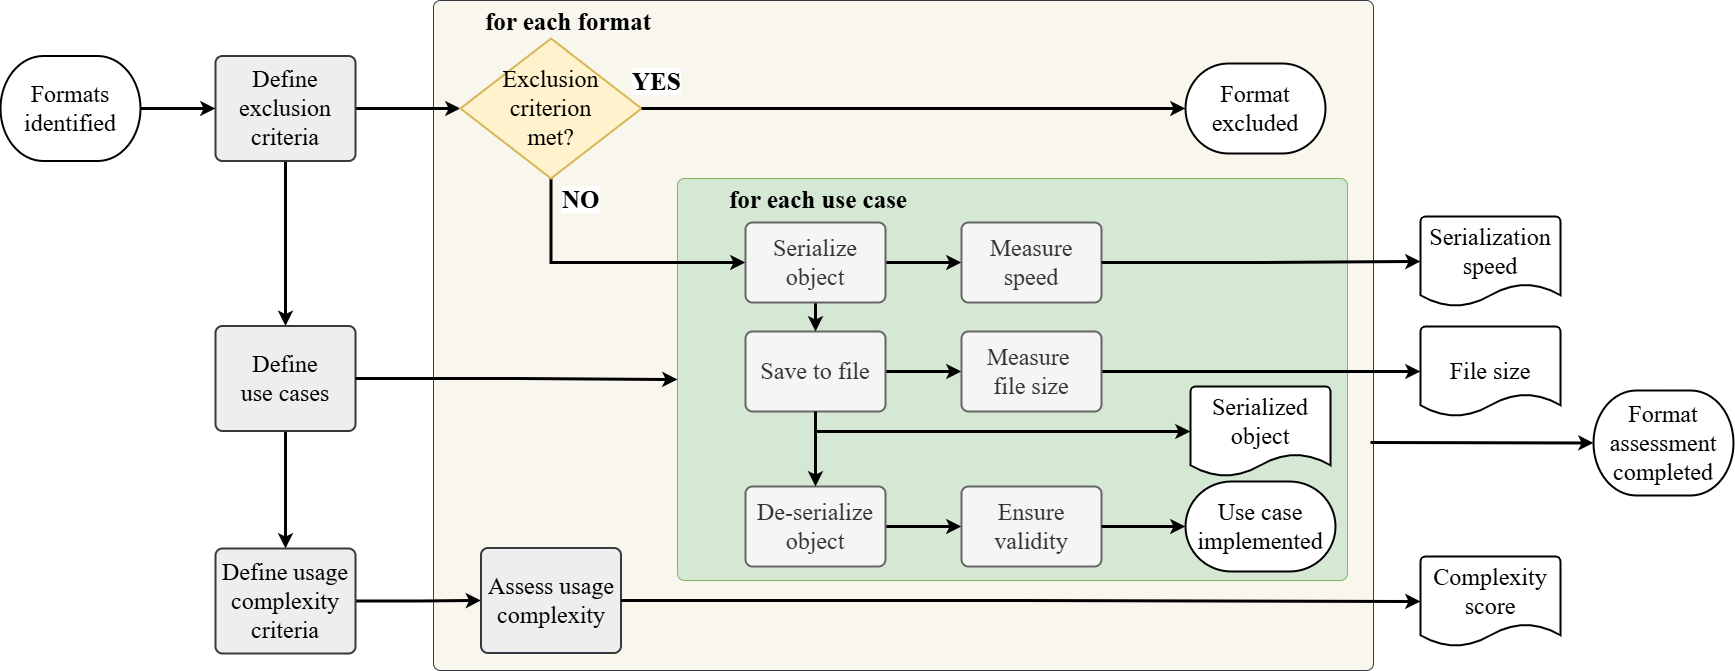

The diagram above was exported from draw.io. Its source (the exported page's mxGraphModel, read from the mxfile embedded in the PNG):
<mxGraphModel dx="1890" dy="2399" grid="1" gridSize="10" guides="1" tooltips="1" connect="1" arrows="1" fold="1" page="1" pageScale="1" pageWidth="827" pageHeight="1169" math="0" shadow="0">
  <root>
    <mxCell id="0" />
    <mxCell id="1" parent="0" />
    <mxCell id="1q_jvOBvLdAzuzXRuqR6-16" value="&lt;font style=&quot;font-size: 25px;&quot;&gt;&lt;span style=&quot;white-space: pre;&quot;&gt;&#09;&lt;/span&gt;for each format&lt;/font&gt;" style="rounded=1;whiteSpace=wrap;html=1;absoluteArcSize=1;arcSize=14;strokeWidth=1;verticalAlign=top;align=left;fontStyle=1;fontSize=22;fontFamily=bierstadt;strokeColor=#36393d;fillColor=#f9f7ed;" vertex="1" parent="1">
      <mxGeometry x="453" y="-40" width="940" height="670" as="geometry" />
    </mxCell>
    <mxCell id="1q_jvOBvLdAzuzXRuqR6-17" value="&lt;font style=&quot;font-size: 25px;&quot;&gt;&lt;span style=&quot;white-space: pre;&quot;&gt;&#09;&lt;/span&gt;for each use case&lt;/font&gt;" style="rounded=1;whiteSpace=wrap;html=1;absoluteArcSize=1;arcSize=14;strokeWidth=1;fillColor=#d5e8d4;verticalAlign=top;align=left;fontStyle=1;fontSize=22;fontFamily=bierstadt;strokeColor=#82b366;" vertex="1" parent="1">
      <mxGeometry x="697" y="138" width="670" height="402" as="geometry" />
    </mxCell>
    <mxCell id="1q_jvOBvLdAzuzXRuqR6-50" style="edgeStyle=orthogonalEdgeStyle;rounded=0;orthogonalLoop=1;jettySize=auto;html=1;exitX=1;exitY=0.5;exitDx=0;exitDy=0;exitPerimeter=0;entryX=0;entryY=0.5;entryDx=0;entryDy=0;fontFamily=bierstadt;strokeWidth=3;" edge="1" parent="1" source="1q_jvOBvLdAzuzXRuqR6-1" target="1q_jvOBvLdAzuzXRuqR6-3">
      <mxGeometry relative="1" as="geometry" />
    </mxCell>
    <mxCell id="1q_jvOBvLdAzuzXRuqR6-1" value="Formats&lt;div&gt;identified&lt;/div&gt;" style="strokeWidth=2;html=1;shape=mxgraph.flowchart.terminator;whiteSpace=wrap;fontSize=24;fontFamily=bierstadt;" vertex="1" parent="1">
      <mxGeometry x="20" y="15.5" width="140" height="105" as="geometry" />
    </mxCell>
    <mxCell id="1q_jvOBvLdAzuzXRuqR6-69" value="" style="edgeStyle=orthogonalEdgeStyle;rounded=0;orthogonalLoop=1;jettySize=auto;html=1;strokeWidth=3;strokeColor=light-dark(#030303, #ededed);" edge="1" parent="1" source="1q_jvOBvLdAzuzXRuqR6-2" target="1q_jvOBvLdAzuzXRuqR6-6">
      <mxGeometry relative="1" as="geometry" />
    </mxCell>
    <mxCell id="1q_jvOBvLdAzuzXRuqR6-2" value="Define&lt;div&gt;use&amp;nbsp;&lt;span style=&quot;background-color: transparent; color: light-dark(rgb(0, 0, 0), rgb(255, 255, 255));&quot;&gt;cases&lt;/span&gt;&lt;/div&gt;" style="rounded=1;whiteSpace=wrap;html=1;absoluteArcSize=1;arcSize=14;strokeWidth=2;fontSize=24;fontFamily=bierstadt;fillColor=#eeeeee;strokeColor=#36393d;" vertex="1" parent="1">
      <mxGeometry x="235" y="285.5" width="140" height="105" as="geometry" />
    </mxCell>
    <mxCell id="1q_jvOBvLdAzuzXRuqR6-46" value="" style="edgeStyle=orthogonalEdgeStyle;rounded=0;orthogonalLoop=1;jettySize=auto;html=1;fontSize=20;fontFamily=bierstadt;strokeWidth=3;" edge="1" parent="1" source="1q_jvOBvLdAzuzXRuqR6-3" target="1q_jvOBvLdAzuzXRuqR6-5">
      <mxGeometry relative="1" as="geometry" />
    </mxCell>
    <mxCell id="1q_jvOBvLdAzuzXRuqR6-68" value="" style="edgeStyle=orthogonalEdgeStyle;rounded=0;orthogonalLoop=1;jettySize=auto;html=1;strokeWidth=3;strokeColor=light-dark(#000000,#EDEDED);" edge="1" parent="1" source="1q_jvOBvLdAzuzXRuqR6-3" target="1q_jvOBvLdAzuzXRuqR6-2">
      <mxGeometry relative="1" as="geometry" />
    </mxCell>
    <mxCell id="1q_jvOBvLdAzuzXRuqR6-3" value="Define&lt;div&gt;exclusion&lt;/div&gt;&lt;div&gt;&lt;span style=&quot;background-color: transparent; color: light-dark(rgb(0, 0, 0), rgb(255, 255, 255));&quot;&gt;criteria&lt;/span&gt;&lt;/div&gt;" style="rounded=1;whiteSpace=wrap;html=1;absoluteArcSize=1;arcSize=14;strokeWidth=2;fontSize=24;fontFamily=bierstadt;fillColor=#eeeeee;strokeColor=#36393d;" vertex="1" parent="1">
      <mxGeometry x="235" y="15.5" width="140" height="105" as="geometry" />
    </mxCell>
    <mxCell id="1q_jvOBvLdAzuzXRuqR6-4" value="Format excluded" style="strokeWidth=2;html=1;shape=mxgraph.flowchart.terminator;whiteSpace=wrap;fontSize=24;fontFamily=bierstadt;" vertex="1" parent="1">
      <mxGeometry x="1205" y="23" width="140" height="90" as="geometry" />
    </mxCell>
    <mxCell id="1q_jvOBvLdAzuzXRuqR6-31" style="edgeStyle=orthogonalEdgeStyle;rounded=0;orthogonalLoop=1;jettySize=auto;html=1;exitX=0.5;exitY=1;exitDx=0;exitDy=0;exitPerimeter=0;entryX=0;entryY=0.5;entryDx=0;entryDy=0;fontSize=20;fontFamily=bierstadt;strokeWidth=3;" edge="1" parent="1" source="1q_jvOBvLdAzuzXRuqR6-5" target="1q_jvOBvLdAzuzXRuqR6-27">
      <mxGeometry relative="1" as="geometry" />
    </mxCell>
    <mxCell id="1q_jvOBvLdAzuzXRuqR6-5" value="&lt;div&gt;Exclusion&lt;/div&gt;&lt;div&gt;criterion&lt;/div&gt;&lt;div&gt;&lt;span style=&quot;background-color: transparent; color: light-dark(rgb(0, 0, 0), rgb(255, 255, 255));&quot;&gt;met?&lt;/span&gt;&lt;/div&gt;" style="strokeWidth=2;html=1;shape=mxgraph.flowchart.decision;whiteSpace=wrap;fontSize=24;verticalAlign=middle;fontFamily=bierstadt;fillColor=#fff2cc;strokeColor=#d6b656;" vertex="1" parent="1">
      <mxGeometry x="480" y="-2" width="181" height="140" as="geometry" />
    </mxCell>
    <mxCell id="1q_jvOBvLdAzuzXRuqR6-61" value="" style="edgeStyle=orthogonalEdgeStyle;rounded=0;orthogonalLoop=1;jettySize=auto;html=1;entryX=0;entryY=0.5;entryDx=0;entryDy=0;strokeWidth=3;" edge="1" parent="1" source="1q_jvOBvLdAzuzXRuqR6-6" target="1q_jvOBvLdAzuzXRuqR6-7">
      <mxGeometry relative="1" as="geometry" />
    </mxCell>
    <mxCell id="1q_jvOBvLdAzuzXRuqR6-6" value="Define usage complexity criteria" style="rounded=1;whiteSpace=wrap;html=1;absoluteArcSize=1;arcSize=14;strokeWidth=2;fontSize=24;fontFamily=bierstadt;fillColor=#eeeeee;strokeColor=#36393d;" vertex="1" parent="1">
      <mxGeometry x="235" y="508" width="140" height="105" as="geometry" />
    </mxCell>
    <mxCell id="1q_jvOBvLdAzuzXRuqR6-7" value="Assess usage complexity" style="rounded=1;whiteSpace=wrap;html=1;absoluteArcSize=1;arcSize=14;strokeWidth=2;fontSize=24;fontFamily=bierstadt;fillColor=#eeeeee;strokeColor=#36393d;" vertex="1" parent="1">
      <mxGeometry x="500.5" y="507.5" width="140" height="105" as="geometry" />
    </mxCell>
    <mxCell id="1q_jvOBvLdAzuzXRuqR6-8" value="Format assessment completed" style="strokeWidth=2;html=1;shape=mxgraph.flowchart.terminator;whiteSpace=wrap;fontSize=24;fontFamily=bierstadt;" vertex="1" parent="1">
      <mxGeometry x="1613" y="350" width="140" height="105" as="geometry" />
    </mxCell>
    <mxCell id="1q_jvOBvLdAzuzXRuqR6-9" value="Use case implemented" style="strokeWidth=2;html=1;shape=mxgraph.flowchart.terminator;whiteSpace=wrap;fontSize=24;fontFamily=bierstadt;" vertex="1" parent="1">
      <mxGeometry x="1205" y="441" width="150" height="90" as="geometry" />
    </mxCell>
    <mxCell id="1q_jvOBvLdAzuzXRuqR6-10" value="Serialized&lt;div&gt;object&lt;/div&gt;" style="strokeWidth=2;html=1;shape=mxgraph.flowchart.document2;whiteSpace=wrap;size=0.25;fontSize=24;fontFamily=bierstadt;verticalAlign=top;" vertex="1" parent="1">
      <mxGeometry x="1210" y="346" width="140" height="90" as="geometry" />
    </mxCell>
    <mxCell id="1q_jvOBvLdAzuzXRuqR6-12" value="File&amp;nbsp;&lt;span style=&quot;background-color: transparent; color: light-dark(rgb(0, 0, 0), rgb(255, 255, 255));&quot;&gt;size&lt;/span&gt;" style="strokeWidth=2;html=1;shape=mxgraph.flowchart.document2;whiteSpace=wrap;size=0.25;fontSize=24;fontFamily=bierstadt;verticalAlign=middle;" vertex="1" parent="1">
      <mxGeometry x="1440" y="286" width="140" height="90" as="geometry" />
    </mxCell>
    <mxCell id="1q_jvOBvLdAzuzXRuqR6-13" value="Serialization&lt;div&gt;speed&lt;/div&gt;" style="strokeWidth=2;html=1;shape=mxgraph.flowchart.document2;whiteSpace=wrap;size=0.25;fontSize=24;fontFamily=bierstadt;verticalAlign=top;" vertex="1" parent="1">
      <mxGeometry x="1440" y="176" width="140" height="90" as="geometry" />
    </mxCell>
    <mxCell id="1q_jvOBvLdAzuzXRuqR6-15" value="Complexity&lt;div&gt;score&lt;/div&gt;" style="strokeWidth=2;html=1;shape=mxgraph.flowchart.document2;whiteSpace=wrap;size=0.25;fontSize=24;fontFamily=bierstadt;verticalAlign=top;" vertex="1" parent="1">
      <mxGeometry x="1440" y="516" width="140" height="90" as="geometry" />
    </mxCell>
    <mxCell id="1q_jvOBvLdAzuzXRuqR6-18" style="edgeStyle=orthogonalEdgeStyle;rounded=0;orthogonalLoop=1;jettySize=auto;html=1;exitX=1;exitY=0.5;exitDx=0;exitDy=0;entryX=0;entryY=0.5;entryDx=0;entryDy=0;entryPerimeter=0;fontSize=20;fontFamily=bierstadt;strokeWidth=3;" edge="1" parent="1" source="1q_jvOBvLdAzuzXRuqR6-7" target="1q_jvOBvLdAzuzXRuqR6-15">
      <mxGeometry relative="1" as="geometry" />
    </mxCell>
    <mxCell id="1q_jvOBvLdAzuzXRuqR6-39" style="edgeStyle=orthogonalEdgeStyle;rounded=0;orthogonalLoop=1;jettySize=auto;html=1;exitX=1;exitY=0.5;exitDx=0;exitDy=0;entryX=0;entryY=0.5;entryDx=0;entryDy=0;fontSize=20;fontFamily=bierstadt;strokeWidth=3;" edge="1" parent="1" source="1q_jvOBvLdAzuzXRuqR6-20" target="1q_jvOBvLdAzuzXRuqR6-21">
      <mxGeometry relative="1" as="geometry" />
    </mxCell>
    <mxCell id="1q_jvOBvLdAzuzXRuqR6-20" value="De-serialize&lt;div&gt;object&lt;/div&gt;" style="rounded=1;whiteSpace=wrap;html=1;absoluteArcSize=1;arcSize=14;strokeWidth=2;fontSize=24;fontFamily=bierstadt;fillColor=#f5f5f5;fontColor=#333333;strokeColor=#666666;" vertex="1" parent="1">
      <mxGeometry x="765" y="446" width="140" height="80" as="geometry" />
    </mxCell>
    <mxCell id="1q_jvOBvLdAzuzXRuqR6-21" value="Ensure&lt;div&gt;validity&lt;/div&gt;" style="rounded=1;whiteSpace=wrap;html=1;absoluteArcSize=1;arcSize=14;strokeWidth=2;fontSize=24;fontFamily=bierstadt;fillColor=#f5f5f5;fontColor=#333333;strokeColor=#666666;" vertex="1" parent="1">
      <mxGeometry x="981" y="446" width="140" height="80" as="geometry" />
    </mxCell>
    <mxCell id="1q_jvOBvLdAzuzXRuqR6-35" style="edgeStyle=orthogonalEdgeStyle;rounded=0;orthogonalLoop=1;jettySize=auto;html=1;exitX=1;exitY=0.5;exitDx=0;exitDy=0;entryX=0;entryY=0.5;entryDx=0;entryDy=0;fontSize=20;fontFamily=bierstadt;strokeWidth=3;" edge="1" parent="1" source="1q_jvOBvLdAzuzXRuqR6-25" target="1q_jvOBvLdAzuzXRuqR6-26">
      <mxGeometry relative="1" as="geometry" />
    </mxCell>
    <mxCell id="1q_jvOBvLdAzuzXRuqR6-56" style="edgeStyle=orthogonalEdgeStyle;rounded=0;orthogonalLoop=1;jettySize=auto;html=1;exitX=0.5;exitY=1;exitDx=0;exitDy=0;entryX=0.5;entryY=0;entryDx=0;entryDy=0;fontFamily=bierstadt;strokeWidth=3;" edge="1" parent="1" source="1q_jvOBvLdAzuzXRuqR6-25" target="1q_jvOBvLdAzuzXRuqR6-20">
      <mxGeometry relative="1" as="geometry" />
    </mxCell>
    <mxCell id="1q_jvOBvLdAzuzXRuqR6-25" value="Save to file" style="rounded=1;whiteSpace=wrap;html=1;absoluteArcSize=1;arcSize=14;strokeWidth=2;fontSize=24;fontFamily=bierstadt;fillColor=#f5f5f5;fontColor=#333333;strokeColor=#666666;" vertex="1" parent="1">
      <mxGeometry x="765" y="291" width="140" height="80" as="geometry" />
    </mxCell>
    <mxCell id="1q_jvOBvLdAzuzXRuqR6-41" style="edgeStyle=orthogonalEdgeStyle;rounded=0;orthogonalLoop=1;jettySize=auto;html=1;exitX=1;exitY=0.5;exitDx=0;exitDy=0;fontSize=20;fontFamily=bierstadt;entryX=0;entryY=0.5;entryDx=0;entryDy=0;entryPerimeter=0;strokeWidth=3;" edge="1" parent="1" source="1q_jvOBvLdAzuzXRuqR6-26" target="1q_jvOBvLdAzuzXRuqR6-12">
      <mxGeometry relative="1" as="geometry">
        <mxPoint x="1440" y="276" as="targetPoint" />
      </mxGeometry>
    </mxCell>
    <mxCell id="1q_jvOBvLdAzuzXRuqR6-26" value="Measure&amp;nbsp;&lt;div&gt;file size&lt;/div&gt;" style="rounded=1;whiteSpace=wrap;html=1;absoluteArcSize=1;arcSize=14;strokeWidth=2;fontSize=24;fontFamily=bierstadt;fillColor=#f5f5f5;fontColor=#333333;strokeColor=#666666;" vertex="1" parent="1">
      <mxGeometry x="981" y="291" width="140" height="80" as="geometry" />
    </mxCell>
    <mxCell id="1q_jvOBvLdAzuzXRuqR6-38" style="edgeStyle=orthogonalEdgeStyle;rounded=0;orthogonalLoop=1;jettySize=auto;html=1;exitX=0.5;exitY=1;exitDx=0;exitDy=0;entryX=0.5;entryY=0;entryDx=0;entryDy=0;fontSize=20;fontFamily=bierstadt;strokeWidth=3;" edge="1" parent="1" source="1q_jvOBvLdAzuzXRuqR6-27" target="1q_jvOBvLdAzuzXRuqR6-25">
      <mxGeometry relative="1" as="geometry" />
    </mxCell>
    <mxCell id="1q_jvOBvLdAzuzXRuqR6-54" style="edgeStyle=orthogonalEdgeStyle;rounded=0;orthogonalLoop=1;jettySize=auto;html=1;exitX=1;exitY=0.5;exitDx=0;exitDy=0;entryX=0;entryY=0.5;entryDx=0;entryDy=0;fontFamily=bierstadt;strokeWidth=3;" edge="1" parent="1" source="1q_jvOBvLdAzuzXRuqR6-27" target="1q_jvOBvLdAzuzXRuqR6-28">
      <mxGeometry relative="1" as="geometry" />
    </mxCell>
    <mxCell id="1q_jvOBvLdAzuzXRuqR6-27" value="Serialize&lt;div&gt;object&lt;/div&gt;" style="rounded=1;whiteSpace=wrap;html=1;absoluteArcSize=1;arcSize=14;strokeWidth=2;fontSize=24;fontFamily=bierstadt;fillColor=#f5f5f5;fontColor=#333333;strokeColor=#666666;" vertex="1" parent="1">
      <mxGeometry x="765" y="182" width="140" height="80" as="geometry" />
    </mxCell>
    <mxCell id="1q_jvOBvLdAzuzXRuqR6-28" value="Measure&lt;div&gt;speed&lt;/div&gt;" style="rounded=1;whiteSpace=wrap;html=1;absoluteArcSize=1;arcSize=14;strokeWidth=2;fontSize=24;fontFamily=bierstadt;fillColor=#f5f5f5;fontColor=#333333;strokeColor=#666666;" vertex="1" parent="1">
      <mxGeometry x="981" y="182" width="140" height="80" as="geometry" />
    </mxCell>
    <mxCell id="1q_jvOBvLdAzuzXRuqR6-29" style="edgeStyle=orthogonalEdgeStyle;rounded=0;orthogonalLoop=1;jettySize=auto;html=1;exitX=1;exitY=0.5;exitDx=0;exitDy=0;exitPerimeter=0;entryX=0;entryY=0.5;entryDx=0;entryDy=0;entryPerimeter=0;fontSize=20;fontFamily=bierstadt;strokeWidth=3;" edge="1" parent="1" source="1q_jvOBvLdAzuzXRuqR6-5" target="1q_jvOBvLdAzuzXRuqR6-4">
      <mxGeometry relative="1" as="geometry">
        <mxPoint x="671" y="60" as="sourcePoint" />
        <mxPoint x="1210" y="60" as="targetPoint" />
      </mxGeometry>
    </mxCell>
    <mxCell id="1q_jvOBvLdAzuzXRuqR6-40" style="edgeStyle=orthogonalEdgeStyle;rounded=0;orthogonalLoop=1;jettySize=auto;html=1;exitX=1;exitY=0.5;exitDx=0;exitDy=0;entryX=0;entryY=0.5;entryDx=0;entryDy=0;entryPerimeter=0;fontSize=20;fontFamily=bierstadt;strokeWidth=3;" edge="1" parent="1" source="1q_jvOBvLdAzuzXRuqR6-21" target="1q_jvOBvLdAzuzXRuqR6-9">
      <mxGeometry relative="1" as="geometry" />
    </mxCell>
    <mxCell id="1q_jvOBvLdAzuzXRuqR6-55" style="edgeStyle=orthogonalEdgeStyle;rounded=0;orthogonalLoop=1;jettySize=auto;html=1;entryX=0;entryY=0.5;entryDx=0;entryDy=0;entryPerimeter=0;exitX=1;exitY=0.5;exitDx=0;exitDy=0;fontFamily=bierstadt;strokeWidth=3;" edge="1" parent="1" source="1q_jvOBvLdAzuzXRuqR6-28" target="1q_jvOBvLdAzuzXRuqR6-13">
      <mxGeometry relative="1" as="geometry">
        <mxPoint x="1160" y="182" as="sourcePoint" />
        <mxPoint x="1440" y="197" as="targetPoint" />
      </mxGeometry>
    </mxCell>
    <mxCell id="1q_jvOBvLdAzuzXRuqR6-57" style="edgeStyle=orthogonalEdgeStyle;rounded=0;orthogonalLoop=1;jettySize=auto;html=1;exitX=1;exitY=0.75;exitDx=0;exitDy=0;entryX=0;entryY=0.5;entryDx=0;entryDy=0;entryPerimeter=0;fontFamily=bierstadt;strokeWidth=3;" edge="1" parent="1" target="1q_jvOBvLdAzuzXRuqR6-8">
      <mxGeometry relative="1" as="geometry">
        <mxPoint x="1390" y="402" as="sourcePoint" />
        <mxPoint x="1630" y="402" as="targetPoint" />
      </mxGeometry>
    </mxCell>
    <mxCell id="1q_jvOBvLdAzuzXRuqR6-59" value="&lt;br style=&quot;forced-color-adjust: none; color: rgb(0, 0, 0); font-style: normal; font-variant-ligatures: normal; font-variant-caps: normal; font-weight: 700; letter-spacing: normal; orphans: 2; text-align: center; text-indent: 0px; text-transform: none; widows: 2; word-spacing: 0px; -webkit-text-stroke-width: 0px; white-space: normal; background-color: rgb(251, 251, 251); text-decoration-thickness: initial; text-decoration-style: initial; text-decoration-color: initial;&quot;&gt;&lt;span data-mx-given-colors=&quot;{&amp;quot;color&amp;quot;:&amp;quot;rgb(0, 0, 0)&amp;quot;,&amp;quot;background-color&amp;quot;:&amp;quot;rgb(255, 255, 255)&amp;quot;}&quot; style=&quot;forced-color-adjust: none; color: light-dark(rgb(0, 0, 0), rgb(237, 237, 237)); font-style: normal; font-variant-ligatures: normal; font-variant-caps: normal; font-weight: 700; letter-spacing: normal; orphans: 2; text-indent: 0px; text-transform: none; widows: 2; word-spacing: 0px; -webkit-text-stroke-width: 0px; white-space: nowrap; text-decoration-thickness: initial; text-decoration-style: initial; text-decoration-color: initial; text-align: right; background-color: light-dark(rgb(255, 255, 255), rgb(18, 18, 18)); float: none; display: inline !important;&quot;&gt;NO&lt;/span&gt;&lt;br style=&quot;forced-color-adjust: none; color: rgb(0, 0, 0); font-style: normal; font-variant-ligatures: normal; font-variant-caps: normal; font-weight: 700; letter-spacing: normal; orphans: 2; text-align: center; text-indent: 0px; text-transform: none; widows: 2; word-spacing: 0px; -webkit-text-stroke-width: 0px; white-space: normal; background-color: rgb(251, 251, 251); text-decoration-thickness: initial; text-decoration-style: initial; text-decoration-color: initial;&quot;&gt;" style="text;whiteSpace=wrap;html=1;fontFamily=bierstadt;fontSize=25;" vertex="1" parent="1">
      <mxGeometry x="580" y="108" width="70" height="60" as="geometry" />
    </mxCell>
    <mxCell id="1q_jvOBvLdAzuzXRuqR6-60" style="edgeStyle=orthogonalEdgeStyle;rounded=0;orthogonalLoop=1;jettySize=auto;html=1;exitX=1;exitY=0.5;exitDx=0;exitDy=0;entryX=0;entryY=0.5;entryDx=0;entryDy=0;fontFamily=bierstadt;strokeWidth=3;" edge="1" parent="1" source="1q_jvOBvLdAzuzXRuqR6-2" target="1q_jvOBvLdAzuzXRuqR6-17">
      <mxGeometry relative="1" as="geometry">
        <mxPoint x="370" y="301" as="sourcePoint" />
        <mxPoint x="690" y="253.46000000000004" as="targetPoint" />
      </mxGeometry>
    </mxCell>
    <mxCell id="1q_jvOBvLdAzuzXRuqR6-67" style="edgeStyle=orthogonalEdgeStyle;rounded=0;orthogonalLoop=1;jettySize=auto;html=1;exitX=0.5;exitY=1;exitDx=0;exitDy=0;entryX=0;entryY=0.5;entryDx=0;entryDy=0;entryPerimeter=0;strokeWidth=3;" edge="1" parent="1" source="1q_jvOBvLdAzuzXRuqR6-25" target="1q_jvOBvLdAzuzXRuqR6-10">
      <mxGeometry relative="1" as="geometry" />
    </mxCell>
    <mxCell id="1q_jvOBvLdAzuzXRuqR6-70" value="&lt;br style=&quot;forced-color-adjust: none; color: rgb(0, 0, 0); font-style: normal; font-variant-ligatures: normal; font-variant-caps: normal; font-weight: 700; letter-spacing: normal; orphans: 2; text-align: center; text-indent: 0px; text-transform: none; widows: 2; word-spacing: 0px; -webkit-text-stroke-width: 0px; white-space: normal; background-color: rgb(251, 251, 251); text-decoration-thickness: initial; text-decoration-style: initial; text-decoration-color: initial;&quot;&gt;&lt;span style=&quot;forced-color-adjust: none; color: rgb(0, 0, 0); font-style: normal; font-variant-ligatures: normal; font-variant-caps: normal; font-weight: 700; letter-spacing: normal; orphans: 2; text-indent: 0px; text-transform: none; widows: 2; word-spacing: 0px; -webkit-text-stroke-width: 0px; white-space: nowrap; text-decoration-thickness: initial; text-decoration-style: initial; text-decoration-color: initial; text-align: right; background-color: rgb(255, 255, 255); float: none; display: inline !important;&quot;&gt;YES&lt;/span&gt;" style="text;whiteSpace=wrap;html=1;fontFamily=bierstadt;fontSize=25;" vertex="1" parent="1">
      <mxGeometry x="650" y="-10" width="70" height="60" as="geometry" />
    </mxCell>
    <mxCell id="1q_jvOBvLdAzuzXRuqR6-72" style="edgeStyle=orthogonalEdgeStyle;rounded=0;orthogonalLoop=1;jettySize=auto;html=1;exitX=0.5;exitY=1;exitDx=0;exitDy=0;" edge="1" parent="1" source="1q_jvOBvLdAzuzXRuqR6-59" target="1q_jvOBvLdAzuzXRuqR6-59">
      <mxGeometry relative="1" as="geometry" />
    </mxCell>
  </root>
</mxGraphModel>